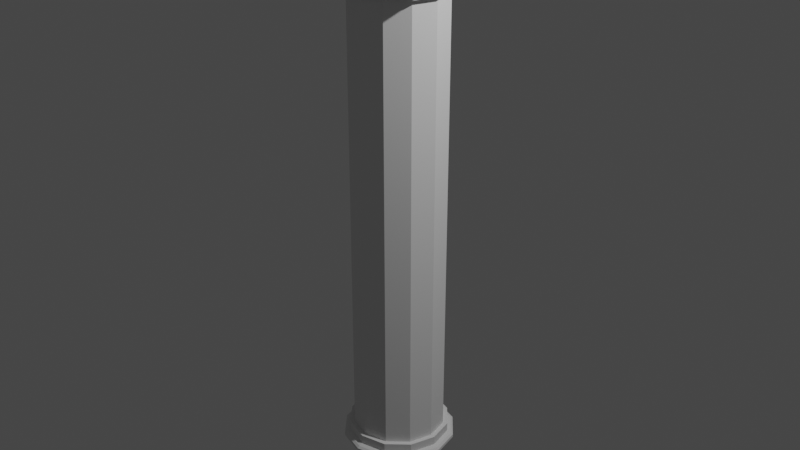 # Source: Pillar.blend  (saved by Blender 2.93.21; exported with 4.5.12 LTS)
import bpy
from mathutils import Matrix  # noqa: F401  (used for matrix-valued properties, if any)

bpy.ops.wm.read_factory_settings(use_empty=True)
scene = bpy.context.scene
scene.name = 'Scene'

# ---- collections
col_collection = bpy.data.collections.new('Collection'); scene.collection.children.link(col_collection)

# ---- world
world_world = bpy.data.worlds.new('World'); scene.world = world_world
world_world.use_nodes = True; world_world.node_tree.nodes.clear()
_N = world_world.node_tree.nodes; _L = world_world.node_tree.links
n0 = _N.new('ShaderNodeOutputWorld'); n0.name = 'World Output'; n0.location = (300, 300)
n1 = _N.new('ShaderNodeBackground'); n1.name = 'Background'; n1.location = (10, 300)
n1.inputs[0].default_value = (0.05088, 0.05088, 0.05088, 1.0)
_L.new(n1.outputs[0], n0.inputs[0])
n0.is_active_output = True
world_world.color = (0.05088, 0.05088, 0.05088)
world_world.use_sun_shadow = False
world_world.sun_shadow_jitter_overblur = 0.0

# ---- cameras
cam_camera = bpy.data.cameras.new('Camera')
cam_camera.clip_end = 100.0
cam_camera.ortho_scale = 7.314

# ---- lights
light_light = bpy.data.lights.new('Light', 'POINT')
light_light.transmission_factor = 0.0
light_light.energy = 1000.0
light_light.shadow_soft_size = 0.1
light_light.shadow_maximum_resolution = 0.006
light_light.use_absolute_resolution = True

# ---- meshes
me_cylinder_003 = bpy.data.meshes.new('Cylinder.003')
me_cylinder_003.from_pydata([(0.0, 0.5, -2.5), (0.0, 0.5, 2.5), (0.25, 0.433, -2.5), (0.25, 0.433, 2.5), (0.433, 0.25, -2.5), (0.433, 0.25, 2.5), (0.5, -2.186e-08, -2.5), (0.5, -2.186e-08, 2.5), (0.433, -0.25, -2.5), (0.433, -0.25, 2.5), (0.25, -0.433, -2.5), (0.25, -0.433, 2.5), (-4.371e-08, -0.5, -2.5), (-4.371e-08, -0.5, 2.5), (-0.25, -0.433, -2.5), (-0.25, -0.433, 2.5), (-0.433, -0.25, -2.5), (-0.433, -0.25, 2.5), (-0.5, 5.962e-09, -2.5), (-0.5, 5.962e-09, 2.5), (-0.433, 0.25, -2.5), (-0.433, 0.25, 2.5), (-0.25, 0.433, -2.5), (-0.25, 0.433, 2.5)], [], [(0, 1, 3, 2), (2, 3, 5, 4), (4, 5, 7, 6), (6, 7, 9, 8), (8, 9, 11, 10), (10, 11, 13, 12), (12, 13, 15, 14), (14, 15, 17, 16), (16, 17, 19, 18), (18, 19, 21, 20), (3, 1, 23, 21, 19, 17, 15, 13, 11, 9, 7, 5), (20, 21, 23, 22), (22, 23, 1, 0), (0, 2, 4, 6, 8, 10, 12, 14, 16, 18, 20, 22)])
_uv = me_cylinder_003.uv_layers.new(name='UVMap')
_uv.uv.foreach_set('vector', [1.0, 0.5, 1.0, 1.0, 0.9167, 1.0, 0.9167, 0.5, 0.9167, 0.5, 0.9167, 1.0, 0.8333, 1.0, 0.8333, 0.5, 0.8333, 0.5, 0.8333, 1.0, 0.75, 1.0, 0.75, 0.5, 0.75, 0.5, 0.75, 1.0, 0.6667, 1.0, 0.6667, 0.5, 0.6667, 0.5, 0.6667, 1.0, 0.5833, 1.0, 0.5833, 0.5, 0.5833, 0.5, 0.5833, 1.0, 0.5, 1.0, 0.5, 0.5, 0.5, 0.5, 0.5, 1.0, 0.4167, 1.0, 0.4167, 0.5, 0.4167, 0.5, 0.4167, 1.0, 0.3333, 1.0, 0.3333, 0.5, 0.3333, 0.5, 0.3333, 1.0, 0.25, 1.0, 0.25, 0.5, 0.25, 0.5, 0.25, 1.0, 0.1667, 1.0, 0.1667, 0.5, 0.37, 0.4578, 0.25, 0.49, 0.13, 0.4578, 0.04215, 0.37, 0.01, 0.25, 0.04215, 0.13, 0.13, 0.04215, 0.25, 0.01, 0.37, 0.04215, 0.4578, 0.13, 0.49, 0.25, 0.4578, 0.37, 0.1667, 0.5, 0.1667, 1.0, 0.08333, 1.0, 0.08333, 0.5, 0.08333, 0.5, 0.08333, 1.0, 7.451e-08, 1.0, 7.451e-08, 0.5, 0.75, 0.49, 0.87, 0.4578, 0.9578, 0.37, 0.99, 0.25, 0.9578, 0.13, 0.87, 0.04215, 0.75, 0.01, 0.63, 0.04215, 0.5422, 0.13, 0.51, 0.25, 0.5422, 0.37, 0.63, 0.4578])
me_cylinder_003.use_remesh_fix_poles = True
me_cylinder_003.use_remesh_preserve_attributes = False
me_cylinder_003.update()
me_cylinder_004 = bpy.data.meshes.new('Cylinder.004')
me_cylinder_004.from_pydata([(0.0, 0.5, -0.05509), (0.0, 0.5, 0.04653), (0.25, 0.433, -0.05509), (0.25, 0.433, 0.04653), (0.433, 0.25, -0.05509), (0.433, 0.25, 0.04653), (0.5, -2.186e-08, -0.05509), (0.5, -2.186e-08, 0.04653), (0.433, -0.25, -0.05509), (0.433, -0.25, 0.04653), (0.25, -0.433, -0.05509), (0.25, -0.433, 0.04653), (-4.371e-08, -0.5, -0.05509), (-4.371e-08, -0.5, 0.04653), (-0.25, -0.433, -0.05509), (-0.25, -0.433, 0.04653), (-0.433, -0.25, -0.05509), (-0.433, -0.25, 0.04653), (-0.5, 5.962e-09, -0.05509), (-0.5, 5.962e-09, 0.04653), (-0.433, 0.25, -0.05509), (-0.433, 0.25, 0.04653), (-0.25, 0.433, -0.05509), (-0.25, 0.433, 0.04653)], [], [(0, 1, 3, 2), (2, 3, 5, 4), (4, 5, 7, 6), (6, 7, 9, 8), (8, 9, 11, 10), (10, 11, 13, 12), (12, 13, 15, 14), (14, 15, 17, 16), (16, 17, 19, 18), (18, 19, 21, 20), (3, 1, 23, 21, 19, 17, 15, 13, 11, 9, 7, 5), (20, 21, 23, 22), (22, 23, 1, 0), (0, 2, 4, 6, 8, 10, 12, 14, 16, 18, 20, 22)])
_uv = me_cylinder_004.uv_layers.new(name='UVMap')
_uv.uv.foreach_set('vector', [1.0, 0.5, 1.0, 1.0, 0.9167, 1.0, 0.9167, 0.5, 0.9167, 0.5, 0.9167, 1.0, 0.8333, 1.0, 0.8333, 0.5, 0.8333, 0.5, 0.8333, 1.0, 0.75, 1.0, 0.75, 0.5, 0.75, 0.5, 0.75, 1.0, 0.6667, 1.0, 0.6667, 0.5, 0.6667, 0.5, 0.6667, 1.0, 0.5833, 1.0, 0.5833, 0.5, 0.5833, 0.5, 0.5833, 1.0, 0.5, 1.0, 0.5, 0.5, 0.5, 0.5, 0.5, 1.0, 0.4167, 1.0, 0.4167, 0.5, 0.4167, 0.5, 0.4167, 1.0, 0.3333, 1.0, 0.3333, 0.5, 0.3333, 0.5, 0.3333, 1.0, 0.25, 1.0, 0.25, 0.5, 0.25, 0.5, 0.25, 1.0, 0.1667, 1.0, 0.1667, 0.5, 0.37, 0.4578, 0.25, 0.49, 0.13, 0.4578, 0.04215, 0.37, 0.01, 0.25, 0.04215, 0.13, 0.13, 0.04215, 0.25, 0.01, 0.37, 0.04215, 0.4578, 0.13, 0.49, 0.25, 0.4578, 0.37, 0.1667, 0.5, 0.1667, 1.0, 0.08333, 1.0, 0.08333, 0.5, 0.08333, 0.5, 0.08333, 1.0, 7.451e-08, 1.0, 7.451e-08, 0.5, 0.75, 0.49, 0.87, 0.4578, 0.9578, 0.37, 0.99, 0.25, 0.9578, 0.13, 0.87, 0.04215, 0.75, 0.01, 0.63, 0.04215, 0.5422, 0.13, 0.51, 0.25, 0.5422, 0.37, 0.63, 0.4578])
me_cylinder_004.use_remesh_fix_poles = True
me_cylinder_004.use_remesh_preserve_attributes = False
me_cylinder_004.update()
me_cylinder_005 = bpy.data.meshes.new('Cylinder.005')
me_cylinder_005.from_pydata([(0.0, 0.5, -0.05509), (0.0, 0.5, 0.04653), (0.25, 0.433, -0.05509), (0.25, 0.433, 0.04653), (0.433, 0.25, -0.05509), (0.433, 0.25, 0.04653), (0.5, -2.186e-08, -0.05509), (0.5, -2.186e-08, 0.04653), (0.433, -0.25, -0.05509), (0.433, -0.25, 0.04653), (0.25, -0.433, -0.05509), (0.25, -0.433, 0.04653), (-4.371e-08, -0.5, -0.05509), (-4.371e-08, -0.5, 0.04653), (-0.25, -0.433, -0.05509), (-0.25, -0.433, 0.04653), (-0.433, -0.25, -0.05509), (-0.433, -0.25, 0.04653), (-0.5, 5.962e-09, -0.05509), (-0.5, 5.962e-09, 0.04653), (-0.433, 0.25, -0.05509), (-0.433, 0.25, 0.04653), (-0.25, 0.433, -0.05509), (-0.25, 0.433, 0.04653)], [], [(0, 1, 3, 2), (2, 3, 5, 4), (4, 5, 7, 6), (6, 7, 9, 8), (8, 9, 11, 10), (10, 11, 13, 12), (12, 13, 15, 14), (14, 15, 17, 16), (16, 17, 19, 18), (18, 19, 21, 20), (3, 1, 23, 21, 19, 17, 15, 13, 11, 9, 7, 5), (20, 21, 23, 22), (22, 23, 1, 0), (0, 2, 4, 6, 8, 10, 12, 14, 16, 18, 20, 22)])
_uv = me_cylinder_005.uv_layers.new(name='UVMap')
_uv.uv.foreach_set('vector', [1.0, 0.5, 1.0, 1.0, 0.9167, 1.0, 0.9167, 0.5, 0.9167, 0.5, 0.9167, 1.0, 0.8333, 1.0, 0.8333, 0.5, 0.8333, 0.5, 0.8333, 1.0, 0.75, 1.0, 0.75, 0.5, 0.75, 0.5, 0.75, 1.0, 0.6667, 1.0, 0.6667, 0.5, 0.6667, 0.5, 0.6667, 1.0, 0.5833, 1.0, 0.5833, 0.5, 0.5833, 0.5, 0.5833, 1.0, 0.5, 1.0, 0.5, 0.5, 0.5, 0.5, 0.5, 1.0, 0.4167, 1.0, 0.4167, 0.5, 0.4167, 0.5, 0.4167, 1.0, 0.3333, 1.0, 0.3333, 0.5, 0.3333, 0.5, 0.3333, 1.0, 0.25, 1.0, 0.25, 0.5, 0.25, 0.5, 0.25, 1.0, 0.1667, 1.0, 0.1667, 0.5, 0.37, 0.4578, 0.25, 0.49, 0.13, 0.4578, 0.04215, 0.37, 0.01, 0.25, 0.04215, 0.13, 0.13, 0.04215, 0.25, 0.01, 0.37, 0.04215, 0.4578, 0.13, 0.49, 0.25, 0.4578, 0.37, 0.1667, 0.5, 0.1667, 1.0, 0.08333, 1.0, 0.08333, 0.5, 0.08333, 0.5, 0.08333, 1.0, 7.451e-08, 1.0, 7.451e-08, 0.5, 0.75, 0.49, 0.87, 0.4578, 0.9578, 0.37, 0.99, 0.25, 0.9578, 0.13, 0.87, 0.04215, 0.75, 0.01, 0.63, 0.04215, 0.5422, 0.13, 0.51, 0.25, 0.5422, 0.37, 0.63, 0.4578])
me_cylinder_005.use_remesh_fix_poles = True
me_cylinder_005.use_remesh_preserve_attributes = False
me_cylinder_005.update()
me_cylinder_006 = bpy.data.meshes.new('Cylinder.006')
me_cylinder_006.from_pydata([(0.0, 0.5, -0.01133), (0.25, 0.433, -0.01133), (0.433, 0.25, -0.01133), (0.5, -2.186e-08, -0.01133), (0.433, -0.25, -0.01133), (0.25, -0.433, -0.01133), (-4.371e-08, -0.5, -0.01133), (-0.25, -0.433, -0.01133), (-0.433, -0.25, -0.01133), (-0.5, 5.962e-09, -0.01133), (-0.433, 0.25, -0.01133), (-0.25, 0.433, -0.01133), (0.0, 0.5, 0.01623), (0.25, 0.433, 0.01623), (0.433, 0.25, 0.01623), (0.5, -2.186e-08, 0.01623), (0.433, -0.25, 0.01623), (0.25, -0.433, 0.01623), (-4.371e-08, -0.5, 0.01623), (-0.25, -0.433, 0.01623), (-0.433, -0.25, 0.01623), (-0.5, 5.962e-09, 0.01623), (-0.433, 0.25, 0.01623), (-0.25, 0.433, 0.01623), (6.054e-09, 0.4503, 0.04653), (1.093e-09, 0.4816, 0.034), (0.2251, 0.39, 0.04653), (0.2408, 0.4171, 0.034), (0.39, 0.2251, 0.04653), (0.4171, 0.2408, 0.034), (0.4503, -2.189e-08, 0.04653), (0.4816, -2.051e-08, 0.034), (0.39, -0.2251, 0.04653), (0.4171, -0.2408, 0.034), (0.2251, -0.39, 0.04653), (0.2408, -0.4171, 0.034), (-9.593e-08, -0.4503, 0.04653), (-7.543e-08, -0.4816, 0.034), (-0.2251, -0.39, 0.04653), (-0.2408, -0.4171, 0.034), (-0.39, -0.2251, 0.04653), (-0.4171, -0.2408, 0.034), (-0.4503, 6.054e-09, 0.04653), (-0.4816, 6.835e-09, 0.034), (-0.39, 0.2251, 0.04653), (-0.4171, 0.2408, 0.034), (-0.2251, 0.39, 0.04653), (-0.2408, 0.4171, 0.034)], [], [(11, 23, 12, 0), (2, 14, 15, 3), (3, 15, 16, 4), (4, 16, 17, 5), (5, 17, 18, 6), (6, 18, 19, 7), (7, 19, 20, 8), (8, 20, 21, 9), (9, 21, 22, 10), (10, 22, 23, 11), (0, 12, 13, 1), (1, 13, 14, 2), (0, 1, 2, 3, 4, 5, 6, 7, 8, 9, 10, 11), (26, 24, 46, 44, 42, 40, 38, 36, 34, 32, 30, 28), (15, 14, 29, 31), (16, 15, 31, 33), (17, 16, 33, 35), (18, 17, 35, 37), (19, 18, 37, 39), (20, 19, 39, 41), (21, 20, 41, 43), (22, 21, 43, 45), (23, 22, 45, 47), (13, 12, 25, 27), (14, 13, 27, 29), (24, 26, 27, 25), (26, 28, 29, 27), (28, 30, 31, 29), (30, 32, 33, 31), (32, 34, 35, 33), (34, 36, 37, 35), (36, 38, 39, 37), (38, 40, 41, 39), (40, 42, 43, 41), (42, 44, 45, 43), (44, 46, 47, 45), (46, 24, 25, 47), (12, 23, 47, 25)])
_uv = me_cylinder_006.uv_layers.new(name='UVMap')
_uv.uv.foreach_set('vector', [0.08333, 0.5, 0.08333, 0.7381, 7.451e-08, 0.7381, 7.451e-08, 0.5, 0.8333, 0.5, 0.8333, 0.7381, 0.75, 0.7381, 0.75, 0.5, 0.75, 0.5, 0.75, 0.7381, 0.6667, 0.7381, 0.6667, 0.5, 0.6667, 0.5, 0.6667, 0.7381, 0.5833, 0.7381, 0.5833, 0.5, 0.5833, 0.5, 0.5833, 0.7381, 0.5, 0.7381, 0.5, 0.5, 0.5, 0.5, 0.5, 0.7381, 0.4167, 0.7381, 0.4167, 0.5, 0.4167, 0.5, 0.4167, 0.7381, 0.3333, 0.7381, 0.3333, 0.5, 0.3333, 0.5, 0.3333, 0.7381, 0.25, 0.7381, 0.25, 0.5, 0.25, 0.5, 0.25, 0.7381, 0.1667, 0.7381, 0.1667, 0.5, 0.1667, 0.5, 0.1667, 0.7381, 0.08333, 0.7381, 0.08333, 0.5, 1.0, 0.5, 1.0, 0.7381, 0.9167, 0.7381, 0.9167, 0.5, 0.9167, 0.5, 0.9167, 0.7381, 0.8333, 0.7381, 0.8333, 0.5, 0.75, 0.49, 0.87, 0.4578, 0.9578, 0.37, 0.99, 0.25, 0.9578, 0.13, 0.87, 0.04215, 0.75, 0.01, 0.63, 0.04215, 0.5422, 0.13, 0.51, 0.25, 0.5422, 0.37, 0.63, 0.4578, 0.3581, 0.4372, 0.25, 0.4661, 0.1419, 0.4372, 0.06282, 0.3581, 0.03387, 0.25, 0.06282, 0.1419, 0.1419, 0.06282, 0.25, 0.03387, 0.3581, 0.06282, 0.4372, 0.1419, 0.4661, 0.25, 0.4372, 0.3581, 0.75, 0.7381, 0.8333, 0.7381, 0.8318, 0.8917, 0.7515, 0.8917, 0.6667, 0.7381, 0.75, 0.7381, 0.7485, 0.8917, 0.6682, 0.8917, 0.5833, 0.7381, 0.6667, 0.7381, 0.6651, 0.8917, 0.5849, 0.8917, 0.5, 0.7381, 0.5833, 0.7381, 0.5818, 0.8917, 0.5015, 0.8917, 0.4167, 0.7381, 0.5, 0.7381, 0.4985, 0.8917, 0.4182, 0.8917, 0.3333, 0.7381, 0.4167, 0.7381, 0.4151, 0.8917, 0.3349, 0.8917, 0.25, 0.7381, 0.3333, 0.7381, 0.3318, 0.8917, 0.2515, 0.8917, 0.1667, 0.7381, 0.25, 0.7381, 0.2485, 0.8917, 0.1682, 0.8917, 0.08333, 0.7381, 0.1667, 0.7381, 0.1651, 0.8917, 0.08487, 0.8917, 0.9167, 0.7381, 1.0, 0.7381, 0.9985, 0.8917, 0.9182, 0.8917, 0.8333, 0.7381, 0.9167, 0.7381, 0.9151, 0.8917, 0.8349, 0.8917, 0.9959, 1.0, 0.9208, 1.0, 0.9182, 0.8917, 0.9985, 0.8917, 0.9125, 1.0, 0.8375, 1.0, 0.8349, 0.8917, 0.9151, 0.8917, 0.8292, 1.0, 0.7541, 1.0, 0.7515, 0.8917, 0.8318, 0.8917, 0.7459, 1.0, 0.6708, 1.0, 0.6682, 0.8917, 0.7485, 0.8917, 0.6625, 1.0, 0.5875, 1.0, 0.5849, 0.8917, 0.6651, 0.8917, 0.5792, 1.0, 0.5041, 1.0, 0.5015, 0.8917, 0.5818, 0.8917, 0.4959, 1.0, 0.4208, 1.0, 0.4182, 0.8917, 0.4985, 0.8917, 0.4125, 1.0, 0.3375, 1.0, 0.3349, 0.8917, 0.4151, 0.8917, 0.3292, 1.0, 0.2541, 1.0, 0.2515, 0.8917, 0.3318, 0.8917, 0.2459, 1.0, 0.1708, 1.0, 0.1682, 0.8917, 0.2485, 0.8917, 0.1625, 1.0, 0.08748, 1.0, 0.08487, 0.8917, 0.1651, 0.8917, 0.07919, 1.0, 0.004143, 1.0, 0.001534, 0.8917, 0.0818, 0.8917, 7.451e-08, 0.7381, 0.08333, 0.7381, 0.0818, 0.8917, 0.001534, 0.8917])
me_cylinder_006.use_remesh_fix_poles = True
me_cylinder_006.use_remesh_preserve_attributes = False
me_cylinder_006.update()
me_cylinder_007 = bpy.data.meshes.new('Cylinder.007')
me_cylinder_007.from_pydata([(0.0, 0.5, -0.01133), (0.25, 0.433, -0.01133), (0.433, 0.25, -0.01133), (0.5, -2.186e-08, -0.01133), (0.433, -0.25, -0.01133), (0.25, -0.433, -0.01133), (-4.371e-08, -0.5, -0.01133), (-0.25, -0.433, -0.01133), (-0.433, -0.25, -0.01133), (-0.5, 5.962e-09, -0.01133), (-0.433, 0.25, -0.01133), (-0.25, 0.433, -0.01133), (0.0, 0.5, 0.01623), (0.25, 0.433, 0.01623), (0.433, 0.25, 0.01623), (0.5, -2.186e-08, 0.01623), (0.433, -0.25, 0.01623), (0.25, -0.433, 0.01623), (-4.371e-08, -0.5, 0.01623), (-0.25, -0.433, 0.01623), (-0.433, -0.25, 0.01623), (-0.5, 5.962e-09, 0.01623), (-0.433, 0.25, 0.01623), (-0.25, 0.433, 0.01623), (6.054e-09, 0.4503, 0.04653), (1.093e-09, 0.4816, 0.034), (0.2251, 0.39, 0.04653), (0.2408, 0.4171, 0.034), (0.39, 0.2251, 0.04653), (0.4171, 0.2408, 0.034), (0.4503, -2.189e-08, 0.04653), (0.4816, -2.051e-08, 0.034), (0.39, -0.2251, 0.04653), (0.4171, -0.2408, 0.034), (0.2251, -0.39, 0.04653), (0.2408, -0.4171, 0.034), (-9.593e-08, -0.4503, 0.04653), (-7.543e-08, -0.4816, 0.034), (-0.2251, -0.39, 0.04653), (-0.2408, -0.4171, 0.034), (-0.39, -0.2251, 0.04653), (-0.4171, -0.2408, 0.034), (-0.4503, 6.054e-09, 0.04653), (-0.4816, 6.835e-09, 0.034), (-0.39, 0.2251, 0.04653), (-0.4171, 0.2408, 0.034), (-0.2251, 0.39, 0.04653), (-0.2408, 0.4171, 0.034)], [], [(11, 23, 12, 0), (2, 14, 15, 3), (3, 15, 16, 4), (4, 16, 17, 5), (5, 17, 18, 6), (6, 18, 19, 7), (7, 19, 20, 8), (8, 20, 21, 9), (9, 21, 22, 10), (10, 22, 23, 11), (0, 12, 13, 1), (1, 13, 14, 2), (0, 1, 2, 3, 4, 5, 6, 7, 8, 9, 10, 11), (26, 24, 46, 44, 42, 40, 38, 36, 34, 32, 30, 28), (15, 14, 29, 31), (16, 15, 31, 33), (17, 16, 33, 35), (18, 17, 35, 37), (19, 18, 37, 39), (20, 19, 39, 41), (21, 20, 41, 43), (22, 21, 43, 45), (23, 22, 45, 47), (13, 12, 25, 27), (14, 13, 27, 29), (24, 26, 27, 25), (26, 28, 29, 27), (28, 30, 31, 29), (30, 32, 33, 31), (32, 34, 35, 33), (34, 36, 37, 35), (36, 38, 39, 37), (38, 40, 41, 39), (40, 42, 43, 41), (42, 44, 45, 43), (44, 46, 47, 45), (46, 24, 25, 47), (12, 23, 47, 25)])
_uv = me_cylinder_007.uv_layers.new(name='UVMap')
_uv.uv.foreach_set('vector', [0.08333, 0.5, 0.08333, 0.7381, 7.451e-08, 0.7381, 7.451e-08, 0.5, 0.8333, 0.5, 0.8333, 0.7381, 0.75, 0.7381, 0.75, 0.5, 0.75, 0.5, 0.75, 0.7381, 0.6667, 0.7381, 0.6667, 0.5, 0.6667, 0.5, 0.6667, 0.7381, 0.5833, 0.7381, 0.5833, 0.5, 0.5833, 0.5, 0.5833, 0.7381, 0.5, 0.7381, 0.5, 0.5, 0.5, 0.5, 0.5, 0.7381, 0.4167, 0.7381, 0.4167, 0.5, 0.4167, 0.5, 0.4167, 0.7381, 0.3333, 0.7381, 0.3333, 0.5, 0.3333, 0.5, 0.3333, 0.7381, 0.25, 0.7381, 0.25, 0.5, 0.25, 0.5, 0.25, 0.7381, 0.1667, 0.7381, 0.1667, 0.5, 0.1667, 0.5, 0.1667, 0.7381, 0.08333, 0.7381, 0.08333, 0.5, 1.0, 0.5, 1.0, 0.7381, 0.9167, 0.7381, 0.9167, 0.5, 0.9167, 0.5, 0.9167, 0.7381, 0.8333, 0.7381, 0.8333, 0.5, 0.75, 0.49, 0.87, 0.4578, 0.9578, 0.37, 0.99, 0.25, 0.9578, 0.13, 0.87, 0.04215, 0.75, 0.01, 0.63, 0.04215, 0.5422, 0.13, 0.51, 0.25, 0.5422, 0.37, 0.63, 0.4578, 0.3581, 0.4372, 0.25, 0.4661, 0.1419, 0.4372, 0.06282, 0.3581, 0.03387, 0.25, 0.06282, 0.1419, 0.1419, 0.06282, 0.25, 0.03387, 0.3581, 0.06282, 0.4372, 0.1419, 0.4661, 0.25, 0.4372, 0.3581, 0.75, 0.7381, 0.8333, 0.7381, 0.8318, 0.8917, 0.7515, 0.8917, 0.6667, 0.7381, 0.75, 0.7381, 0.7485, 0.8917, 0.6682, 0.8917, 0.5833, 0.7381, 0.6667, 0.7381, 0.6651, 0.8917, 0.5849, 0.8917, 0.5, 0.7381, 0.5833, 0.7381, 0.5818, 0.8917, 0.5015, 0.8917, 0.4167, 0.7381, 0.5, 0.7381, 0.4985, 0.8917, 0.4182, 0.8917, 0.3333, 0.7381, 0.4167, 0.7381, 0.4151, 0.8917, 0.3349, 0.8917, 0.25, 0.7381, 0.3333, 0.7381, 0.3318, 0.8917, 0.2515, 0.8917, 0.1667, 0.7381, 0.25, 0.7381, 0.2485, 0.8917, 0.1682, 0.8917, 0.08333, 0.7381, 0.1667, 0.7381, 0.1651, 0.8917, 0.08487, 0.8917, 0.9167, 0.7381, 1.0, 0.7381, 0.9985, 0.8917, 0.9182, 0.8917, 0.8333, 0.7381, 0.9167, 0.7381, 0.9151, 0.8917, 0.8349, 0.8917, 0.9959, 1.0, 0.9208, 1.0, 0.9182, 0.8917, 0.9985, 0.8917, 0.9125, 1.0, 0.8375, 1.0, 0.8349, 0.8917, 0.9151, 0.8917, 0.8292, 1.0, 0.7541, 1.0, 0.7515, 0.8917, 0.8318, 0.8917, 0.7459, 1.0, 0.6708, 1.0, 0.6682, 0.8917, 0.7485, 0.8917, 0.6625, 1.0, 0.5875, 1.0, 0.5849, 0.8917, 0.6651, 0.8917, 0.5792, 1.0, 0.5041, 1.0, 0.5015, 0.8917, 0.5818, 0.8917, 0.4959, 1.0, 0.4208, 1.0, 0.4182, 0.8917, 0.4985, 0.8917, 0.4125, 1.0, 0.3375, 1.0, 0.3349, 0.8917, 0.4151, 0.8917, 0.3292, 1.0, 0.2541, 1.0, 0.2515, 0.8917, 0.3318, 0.8917, 0.2459, 1.0, 0.1708, 1.0, 0.1682, 0.8917, 0.2485, 0.8917, 0.1625, 1.0, 0.08748, 1.0, 0.08487, 0.8917, 0.1651, 0.8917, 0.07919, 1.0, 0.004143, 1.0, 0.001534, 0.8917, 0.0818, 0.8917, 7.451e-08, 0.7381, 0.08333, 0.7381, 0.0818, 0.8917, 0.001534, 0.8917])
me_cylinder_007.use_remesh_fix_poles = True
me_cylinder_007.use_remesh_preserve_attributes = False
me_cylinder_007.update()
me_cube_002 = bpy.data.meshes.new('Cube.002')
me_cube_002.from_pydata([(-1.0, -1.0, 0.00634), (-1.0, -1.0, 0.241), (-1.0, 1.0, 0.00634), (-1.0, 1.0, 0.241), (1.0, -1.0, 0.00634), (1.0, -1.0, 0.241), (1.0, 1.0, 0.00634), (1.0, 1.0, 0.241)], [], [(0, 1, 3, 2), (2, 3, 7, 6), (6, 7, 5, 4), (4, 5, 1, 0), (2, 6, 4, 0), (7, 3, 1, 5)])
_uv = me_cube_002.uv_layers.new(name='UVMap')
_uv.uv.foreach_set('vector', [0.375, 0.0, 0.625, 0.0, 0.625, 0.25, 0.375, 0.25, 0.375, 0.25, 0.625, 0.25, 0.625, 0.5, 0.375, 0.5, 0.375, 0.5, 0.625, 0.5, 0.625, 0.75, 0.375, 0.75, 0.375, 0.75, 0.625, 0.75, 0.625, 1.0, 0.375, 1.0, 0.125, 0.5, 0.375, 0.5, 0.375, 0.75, 0.125, 0.75, 0.625, 0.5, 0.875, 0.5, 0.875, 0.75, 0.625, 0.75])
me_cube_002.use_remesh_fix_poles = True
me_cube_002.use_remesh_preserve_attributes = False
me_cube_002.update()

# ---- objects
ob_light = bpy.data.objects.new('Light', light_light)
ob_camera = bpy.data.objects.new('Camera', cam_camera)
ob_cylinder = bpy.data.objects.new('Cylinder', me_cylinder_003)
ob_cylinder_001 = bpy.data.objects.new('Cylinder.001', me_cylinder_004)
ob_cylinder_002 = bpy.data.objects.new('Cylinder.002', me_cylinder_005)
ob_cylinder_003 = bpy.data.objects.new('Cylinder.003', me_cylinder_006)
ob_cylinder_004 = bpy.data.objects.new('Cylinder.004', me_cylinder_007)
ob_cube = bpy.data.objects.new('Cube', me_cube_002)

# ---- transforms, parenting, visibility, modifiers, constraints
ob_light.location = (4.076, 1.005, 5.904)
ob_light.rotation_euler = (0.6503, 0.05522, 1.866)
ob_light.lock_rotations_4d = False
ob_light.empty_display_type = 'ARROWS'
ob_light.color = (0.0, 0.0, 0.0, 0.0)
ob_light.lineart.crease_threshold = 0.0
ob_camera.location = (7.359, -6.926, 4.958)
ob_camera.rotation_euler = (1.109, 0.0, 0.8149)
ob_camera.lock_rotations_4d = False
ob_camera.empty_display_type = 'ARROWS'
ob_camera.color = (0.0, 0.0, 0.0, 0.0)
ob_camera.display_type = 'WIRE'
ob_camera.lineart.crease_threshold = 0.0
ob_cylinder.location = (0.0, 0.0, 0.0)
ob_cylinder_001.location = (0.0, 0.0, 2.447)
ob_cylinder_001.scale = (1.1, 1.1, 1.1)
ob_cylinder_002.location = (0.0, 0.0, -2.474)
ob_cylinder_002.scale = (1.1, 1.1, 1.1)
ob_cylinder_003.location = (0.0, 0.0, -2.578)
ob_cylinder_003.scale = (1.232, 1.232, 1.232)
ob_cylinder_004.location = (0.0, 0.0, 2.535)
ob_cylinder_004.rotation_euler = (-2.687e-07, 3.142, -2.029e-14)
ob_cylinder_004.scale = (1.232, 1.232, 1.232)
ob_cube.location = (0.0, 0.0, 2.542)
ob_cube.scale = (0.6366, 0.6366, 0.6366)

# ---- collection membership
col_collection.objects.link(ob_light)
col_collection.objects.link(ob_camera)
col_collection.objects.link(ob_cylinder)
col_collection.objects.link(ob_cylinder_001)
col_collection.objects.link(ob_cylinder_002)
col_collection.objects.link(ob_cylinder_003)
col_collection.objects.link(ob_cylinder_004)
col_collection.objects.link(ob_cube)

# ---- scene / render settings (as saved in the file)
scene.camera = ob_camera
scene.frame_start = 1; scene.frame_end = 250; scene.frame_set(29)
scene.render.engine = 'BLENDER_EEVEE_NEXT'
scene.cycles.use_denoising = False
scene.cycles.samples = 128
scene.cycles.sampling_pattern = 'TABULATED_SOBOL'
scene.cycles.use_adaptive_sampling = False
scene.cycles.use_light_tree = False
scene.view_settings.view_transform = 'Filmic'
bpy.context.view_layer.update()
